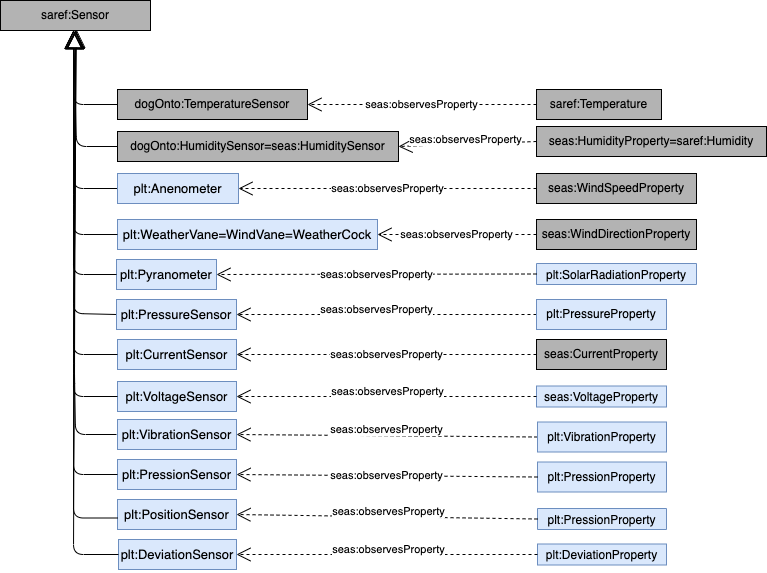

The diagram above was exported from draw.io. Its source (the exported page's mxGraphModel, read from the mxfile embedded in the PNG):
<mxGraphModel dx="1114" dy="2897" grid="1" gridSize="10" guides="1" tooltips="1" connect="1" arrows="1" fold="1" page="1" pageScale="1" pageWidth="827" pageHeight="1169" math="0" shadow="0">
  <root>
    <mxCell id="0" />
    <mxCell id="1" parent="0" />
    <mxCell id="Y58iS5orDss-ap-q8Mw3-1" value="&lt;span style=&quot;font-family: helvetica;&quot;&gt;seas:HumidityProperty=saref:Humidity&lt;/span&gt;" style="rounded=0;whiteSpace=wrap;html=1;fontFamily=Georgia;fillColor=#B3B3B3;fontStyle=0" parent="1" vertex="1">
      <mxGeometry x="560" y="-1063" width="230" height="30" as="geometry" />
    </mxCell>
    <mxCell id="Y58iS5orDss-ap-q8Mw3-2" value="&lt;span style=&quot;font-family: helvetica;&quot;&gt;seas:WindSpeedProperty&lt;/span&gt;" style="rounded=0;whiteSpace=wrap;html=1;fontFamily=Georgia;fillColor=#B3B3B3;fontStyle=0" parent="1" vertex="1">
      <mxGeometry x="560" y="-1016" width="160" height="30" as="geometry" />
    </mxCell>
    <mxCell id="Y58iS5orDss-ap-q8Mw3-3" value="&lt;span style=&quot;font-family: helvetica;&quot;&gt;seas:WindDirectionProperty&lt;/span&gt;" style="rounded=0;whiteSpace=wrap;html=1;fontFamily=Georgia;fillColor=#B3B3B3;fontStyle=0" parent="1" vertex="1">
      <mxGeometry x="560" y="-970" width="160" height="30" as="geometry" />
    </mxCell>
    <mxCell id="Y58iS5orDss-ap-q8Mw3-4" value="plt:SolarRadiationProperty" style="swimlane;fontStyle=0;fillColor=#dae8fc;strokeColor=#6c8ebf;" parent="1" vertex="1">
      <mxGeometry x="560" y="-926" width="160" height="21" as="geometry" />
    </mxCell>
    <mxCell id="Y58iS5orDss-ap-q8Mw3-5" value="&lt;span style=&quot;font-family: helvetica;&quot;&gt;saref:Sensor&lt;/span&gt;" style="rounded=0;whiteSpace=wrap;html=1;fontFamily=Georgia;fillColor=#B3B3B3;fontStyle=0" parent="1" vertex="1">
      <mxGeometry x="24" y="-1189" width="150" height="30" as="geometry" />
    </mxCell>
    <mxCell id="Y58iS5orDss-ap-q8Mw3-6" value="&lt;span style=&quot;font-family: helvetica;&quot;&gt;dogOnto:TemperatureSensor&lt;/span&gt;" style="rounded=0;whiteSpace=wrap;html=1;fontFamily=Georgia;fillColor=#B3B3B3;fontStyle=0" parent="1" vertex="1">
      <mxGeometry x="141" y="-1100" width="190" height="30" as="geometry" />
    </mxCell>
    <mxCell id="Y58iS5orDss-ap-q8Mw3-7" value="&lt;span style=&quot;font-family: helvetica; font-size: 13px;&quot;&gt;plt:WeatherVane=WindVane=WeatherCock&lt;/span&gt;" style="rounded=0;whiteSpace=wrap;html=1;fontFamily=Georgia;fontStyle=0;fillColor=#dae8fc;strokeColor=#6c8ebf;" parent="1" vertex="1">
      <mxGeometry x="141" y="-970" width="260" height="30" as="geometry" />
    </mxCell>
    <mxCell id="Y58iS5orDss-ap-q8Mw3-8" value="&lt;span style=&quot;font-family: helvetica; font-size: 13px;&quot;&gt;plt:Pyranometer&lt;/span&gt;" style="rounded=0;whiteSpace=wrap;html=1;fontFamily=Georgia;fontStyle=0;fillColor=#dae8fc;strokeColor=#6c8ebf;" parent="1" vertex="1">
      <mxGeometry x="140" y="-930" width="100" height="30" as="geometry" />
    </mxCell>
    <mxCell id="Y58iS5orDss-ap-q8Mw3-9" value="" style="endArrow=block;endSize=16;endFill=0;html=1;exitX=0;exitY=0.5;exitDx=0;exitDy=0;entryX=0.5;entryY=1;entryDx=0;entryDy=0;fontStyle=0" parent="1" source="Y58iS5orDss-ap-q8Mw3-6" target="Y58iS5orDss-ap-q8Mw3-5" edge="1">
      <mxGeometry width="160" relative="1" as="geometry">
        <mxPoint x="62" y="-1085" as="sourcePoint" />
        <mxPoint x="72" y="-1130" as="targetPoint" />
        <Array as="points">
          <mxPoint x="97" y="-1085" />
        </Array>
      </mxGeometry>
    </mxCell>
    <mxCell id="Y58iS5orDss-ap-q8Mw3-10" value="" style="endArrow=block;endSize=16;endFill=0;html=1;exitX=0;exitY=0.5;exitDx=0;exitDy=0;entryX=0.5;entryY=1;entryDx=0;entryDy=0;fontStyle=0" parent="1" source="Y58iS5orDss-ap-q8Mw3-19" edge="1">
      <mxGeometry width="160" relative="1" as="geometry">
        <mxPoint x="140.99999999999977" y="-985" as="sourcePoint" />
        <mxPoint x="97" y="-1159" as="targetPoint" />
        <Array as="points">
          <mxPoint x="97" y="-1001" />
          <mxPoint x="97" y="-1035" />
        </Array>
      </mxGeometry>
    </mxCell>
    <mxCell id="Y58iS5orDss-ap-q8Mw3-11" value="" style="endArrow=block;endSize=16;endFill=0;html=1;exitX=0;exitY=0.5;exitDx=0;exitDy=0;entryX=0.5;entryY=1;entryDx=0;entryDy=0;fontStyle=0" parent="1" source="Y58iS5orDss-ap-q8Mw3-7" edge="1">
      <mxGeometry width="160" relative="1" as="geometry">
        <mxPoint x="141" y="-1035" as="sourcePoint" />
        <mxPoint x="97" y="-1159" as="targetPoint" />
        <Array as="points">
          <mxPoint x="97" y="-955" />
          <mxPoint x="97" y="-985" />
        </Array>
      </mxGeometry>
    </mxCell>
    <mxCell id="Y58iS5orDss-ap-q8Mw3-12" value="" style="endArrow=block;endSize=16;endFill=0;html=1;exitX=0;exitY=0.5;exitDx=0;exitDy=0;entryX=0.5;entryY=1;entryDx=0;entryDy=0;fontStyle=0" parent="1" source="Y58iS5orDss-ap-q8Mw3-8" edge="1">
      <mxGeometry width="160" relative="1" as="geometry">
        <mxPoint x="141" y="-985" as="sourcePoint" />
        <mxPoint x="97" y="-1159" as="targetPoint" />
        <Array as="points">
          <mxPoint x="97" y="-915" />
          <mxPoint x="97" y="-985" />
        </Array>
      </mxGeometry>
    </mxCell>
    <mxCell id="Y58iS5orDss-ap-q8Mw3-13" value="seas:observesProperty" style="endArrow=open;endSize=12;dashed=1;html=1;entryX=1;entryY=0.5;entryDx=0;entryDy=0;exitX=0;exitY=0.5;exitDx=0;exitDy=0;fontStyle=0" parent="1" source="Y58iS5orDss-ap-q8Mw3-2" target="Y58iS5orDss-ap-q8Mw3-19" edge="1">
      <mxGeometry width="160" relative="1" as="geometry">
        <mxPoint x="680" y="-1075" as="sourcePoint" />
        <mxPoint x="261.99999999999955" y="-985" as="targetPoint" />
      </mxGeometry>
    </mxCell>
    <mxCell id="Y58iS5orDss-ap-q8Mw3-14" value="seas:observesProperty" style="endArrow=open;endSize=12;dashed=1;html=1;entryX=1;entryY=0.5;entryDx=0;entryDy=0;exitX=0;exitY=0.5;exitDx=0;exitDy=0;fontStyle=0" parent="1" source="Y58iS5orDss-ap-q8Mw3-3" target="Y58iS5orDss-ap-q8Mw3-7" edge="1">
      <mxGeometry width="160" relative="1" as="geometry">
        <mxPoint x="629" y="-975" as="sourcePoint" />
        <mxPoint x="301" y="-975" as="targetPoint" />
      </mxGeometry>
    </mxCell>
    <mxCell id="Y58iS5orDss-ap-q8Mw3-15" value="&lt;span style=&quot;font-family: helvetica;&quot;&gt;dogOnto:HumiditySensor=seas:HumiditySensor&lt;/span&gt;" style="rounded=0;whiteSpace=wrap;html=1;fontFamily=Georgia;fillColor=#B3B3B3;fontStyle=0" parent="1" vertex="1">
      <mxGeometry x="141" y="-1058" width="281" height="30" as="geometry" />
    </mxCell>
    <mxCell id="Y58iS5orDss-ap-q8Mw3-16" value="seas:observesProperty" style="endArrow=open;endSize=12;dashed=1;html=1;entryX=1;entryY=0.5;entryDx=0;entryDy=0;exitX=0;exitY=0.5;exitDx=0;exitDy=0;fontStyle=0" parent="1" source="Y58iS5orDss-ap-q8Mw3-1" target="Y58iS5orDss-ap-q8Mw3-15" edge="1">
      <mxGeometry x="0.0327" y="-5" width="160" relative="1" as="geometry">
        <mxPoint x="680" y="-1075" as="sourcePoint" />
        <mxPoint x="319" y="-1075" as="targetPoint" />
        <Array as="points" />
        <mxPoint as="offset" />
      </mxGeometry>
    </mxCell>
    <mxCell id="Y58iS5orDss-ap-q8Mw3-17" value="" style="endArrow=block;endSize=16;endFill=0;html=1;exitX=0;exitY=0.5;exitDx=0;exitDy=0;entryX=0.5;entryY=1;entryDx=0;entryDy=0;fontStyle=0" parent="1" source="Y58iS5orDss-ap-q8Mw3-15" edge="1">
      <mxGeometry width="160" relative="1" as="geometry">
        <mxPoint x="141" y="-1085" as="sourcePoint" />
        <mxPoint x="97" y="-1159" as="targetPoint" />
        <Array as="points">
          <mxPoint x="100" y="-1043" />
        </Array>
      </mxGeometry>
    </mxCell>
    <mxCell id="Y58iS5orDss-ap-q8Mw3-18" value="seas:observesProperty" style="endArrow=open;endSize=12;dashed=1;html=1;entryX=1;entryY=0.5;entryDx=0;entryDy=0;exitX=0;exitY=0.5;exitDx=0;exitDy=0;fontStyle=0" parent="1" source="Y58iS5orDss-ap-q8Mw3-4" target="Y58iS5orDss-ap-q8Mw3-8" edge="1">
      <mxGeometry width="160" relative="1" as="geometry">
        <mxPoint x="618" y="-1125" as="sourcePoint" />
        <mxPoint x="378" y="-1125" as="targetPoint" />
      </mxGeometry>
    </mxCell>
    <mxCell id="Y58iS5orDss-ap-q8Mw3-19" value="&lt;span style=&quot;font-family: helvetica; font-size: 13px;&quot;&gt;plt:Anenometer&lt;/span&gt;" style="rounded=0;whiteSpace=wrap;html=1;fontFamily=Georgia;fontStyle=0;fillColor=#dae8fc;strokeColor=#6c8ebf;" parent="1" vertex="1">
      <mxGeometry x="141" y="-1016" width="121" height="30" as="geometry" />
    </mxCell>
    <mxCell id="Y58iS5orDss-ap-q8Mw3-20" value="&lt;span style=&quot;font-family: helvetica;&quot;&gt;saref:Temperature&lt;/span&gt;" style="rounded=0;whiteSpace=wrap;html=1;fontFamily=Georgia;fillColor=#B3B3B3;fontStyle=0" parent="1" vertex="1">
      <mxGeometry x="560" y="-1100" width="125" height="30" as="geometry" />
    </mxCell>
    <mxCell id="Y58iS5orDss-ap-q8Mw3-21" value="seas:observesProperty" style="endArrow=open;endSize=12;dashed=1;html=1;entryX=1;entryY=0.5;entryDx=0;entryDy=0;exitX=0;exitY=0.5;exitDx=0;exitDy=0;fontStyle=0" parent="1" source="Y58iS5orDss-ap-q8Mw3-20" target="Y58iS5orDss-ap-q8Mw3-6" edge="1">
      <mxGeometry width="160" relative="1" as="geometry">
        <mxPoint x="670" y="-1085" as="sourcePoint" />
        <mxPoint x="236" y="-1100" as="targetPoint" />
      </mxGeometry>
    </mxCell>
    <mxCell id="Y58iS5orDss-ap-q8Mw3-22" value="&lt;font face=&quot;helvetica&quot;&gt;seas:CurrentProperty&lt;/font&gt;" style="rounded=0;whiteSpace=wrap;html=1;fontFamily=Georgia;fillColor=#B3B3B3;fontStyle=0" parent="1" vertex="1">
      <mxGeometry x="560" y="-850" width="130" height="30" as="geometry" />
    </mxCell>
    <mxCell id="Y58iS5orDss-ap-q8Mw3-23" value="seas:VoltageProperty" style="swimlane;fontStyle=0;fillColor=#dae8fc;strokeColor=#6c8ebf;" parent="1" vertex="1">
      <mxGeometry x="560" y="-803.5" width="130" height="21" as="geometry" />
    </mxCell>
    <mxCell id="Y58iS5orDss-ap-q8Mw3-24" value="&lt;font face=&quot;helvetica&quot;&gt;&lt;span style=&quot;font-size: 13px;&quot;&gt;plt:CurrentSensor&lt;/span&gt;&lt;/font&gt;" style="rounded=0;whiteSpace=wrap;html=1;fontFamily=Georgia;fontStyle=0;fillColor=#dae8fc;strokeColor=#6c8ebf;" parent="1" vertex="1">
      <mxGeometry x="141" y="-850" width="119" height="30" as="geometry" />
    </mxCell>
    <mxCell id="Y58iS5orDss-ap-q8Mw3-25" value="&lt;font face=&quot;helvetica&quot;&gt;&lt;span style=&quot;font-size: 13px;&quot;&gt;plt:VoltageSensor&lt;/span&gt;&lt;/font&gt;" style="rounded=0;whiteSpace=wrap;html=1;fontFamily=Georgia;fontStyle=0;fillColor=#dae8fc;strokeColor=#6c8ebf;" parent="1" vertex="1">
      <mxGeometry x="141" y="-808" width="119" height="30" as="geometry" />
    </mxCell>
    <mxCell id="Y58iS5orDss-ap-q8Mw3-26" value="" style="endArrow=block;endSize=16;endFill=0;html=1;exitX=0;exitY=0.5;exitDx=0;exitDy=0;entryX=0.5;entryY=1;entryDx=0;entryDy=0;fontStyle=0" parent="1" source="Y58iS5orDss-ap-q8Mw3-32" target="Y58iS5orDss-ap-q8Mw3-5" edge="1">
      <mxGeometry width="160" relative="1" as="geometry">
        <mxPoint x="140.99999999999977" y="-826.0000000000002" as="sourcePoint" />
        <mxPoint x="97" y="-1000" as="targetPoint" />
        <Array as="points">
          <mxPoint x="97" y="-876" />
        </Array>
      </mxGeometry>
    </mxCell>
    <mxCell id="Y58iS5orDss-ap-q8Mw3-27" value="" style="endArrow=block;endSize=16;endFill=0;html=1;exitX=0;exitY=0.5;exitDx=0;exitDy=0;entryX=0.5;entryY=1;entryDx=0;entryDy=0;fontStyle=0" parent="1" source="Y58iS5orDss-ap-q8Mw3-24" target="Y58iS5orDss-ap-q8Mw3-5" edge="1">
      <mxGeometry width="160" relative="1" as="geometry">
        <mxPoint x="141" y="-876" as="sourcePoint" />
        <mxPoint x="97" y="-1000" as="targetPoint" />
        <Array as="points">
          <mxPoint x="97" y="-835" />
        </Array>
      </mxGeometry>
    </mxCell>
    <mxCell id="Y58iS5orDss-ap-q8Mw3-28" value="" style="endArrow=block;endSize=16;endFill=0;html=1;exitX=0;exitY=0.5;exitDx=0;exitDy=0;fontStyle=0" parent="1" source="Y58iS5orDss-ap-q8Mw3-25" edge="1">
      <mxGeometry width="160" relative="1" as="geometry">
        <mxPoint x="141" y="-826" as="sourcePoint" />
        <mxPoint x="100" y="-1160.0000000000002" as="targetPoint" />
        <Array as="points">
          <mxPoint x="97" y="-793" />
          <mxPoint x="97" y="-826" />
        </Array>
      </mxGeometry>
    </mxCell>
    <mxCell id="Y58iS5orDss-ap-q8Mw3-29" value="seas:observesProperty" style="endArrow=open;endSize=12;dashed=1;html=1;entryX=1;entryY=0.5;entryDx=0;entryDy=0;exitX=0;exitY=0.5;exitDx=0;exitDy=0;fontStyle=0" parent="1" source="Y58iS5orDss-ap-q8Mw3-22" target="Y58iS5orDss-ap-q8Mw3-24" edge="1">
      <mxGeometry width="160" relative="1" as="geometry">
        <mxPoint x="680" y="-916" as="sourcePoint" />
        <mxPoint x="261.99999999999955" y="-826.0000000000002" as="targetPoint" />
      </mxGeometry>
    </mxCell>
    <mxCell id="Y58iS5orDss-ap-q8Mw3-30" value="seas:observesProperty" style="endArrow=open;endSize=12;dashed=1;html=1;entryX=1;entryY=0.5;entryDx=0;entryDy=0;fontStyle=0;exitX=0;exitY=0.5;exitDx=0;exitDy=0;" parent="1" source="Y58iS5orDss-ap-q8Mw3-41" target="Y58iS5orDss-ap-q8Mw3-32" edge="1">
      <mxGeometry x="0.0667" y="-5" width="160" relative="1" as="geometry">
        <mxPoint x="570" y="-875" as="sourcePoint" />
        <mxPoint x="301" y="-816" as="targetPoint" />
        <Array as="points" />
        <mxPoint as="offset" />
      </mxGeometry>
    </mxCell>
    <mxCell id="Y58iS5orDss-ap-q8Mw3-31" value="seas:observesProperty" style="endArrow=open;endSize=12;dashed=1;html=1;entryX=1;entryY=0.5;entryDx=0;entryDy=0;exitX=0;exitY=0.5;exitDx=0;exitDy=0;fontStyle=0" parent="1" source="Y58iS5orDss-ap-q8Mw3-23" target="Y58iS5orDss-ap-q8Mw3-25" edge="1">
      <mxGeometry x="-0.0033" y="-5" width="160" relative="1" as="geometry">
        <mxPoint x="618" y="-966" as="sourcePoint" />
        <mxPoint x="378" y="-966" as="targetPoint" />
        <Array as="points" />
        <mxPoint x="1" as="offset" />
      </mxGeometry>
    </mxCell>
    <mxCell id="Y58iS5orDss-ap-q8Mw3-32" value="&lt;font face=&quot;helvetica&quot;&gt;&lt;span style=&quot;font-size: 13px;&quot;&gt;plt:PressureSensor&lt;/span&gt;&lt;/font&gt;" style="rounded=0;whiteSpace=wrap;html=1;fontFamily=Georgia;fontStyle=0;fillColor=#dae8fc;strokeColor=#6c8ebf;" parent="1" vertex="1">
      <mxGeometry x="140" y="-890" width="120" height="30" as="geometry" />
    </mxCell>
    <mxCell id="Y58iS5orDss-ap-q8Mw3-33" value="&lt;font face=&quot;helvetica&quot;&gt;&lt;span style=&quot;font-size: 13px;&quot;&gt;plt:PressionSensor&lt;/span&gt;&lt;/font&gt;" style="rounded=0;whiteSpace=wrap;html=1;fontFamily=Georgia;fontStyle=0;fillColor=#dae8fc;strokeColor=#6c8ebf;" parent="1" vertex="1">
      <mxGeometry x="141" y="-730" width="119" height="30" as="geometry" />
    </mxCell>
    <mxCell id="Y58iS5orDss-ap-q8Mw3-34" value="&lt;font face=&quot;helvetica&quot;&gt;&lt;span style=&quot;font-size: 13px;&quot;&gt;plt:PositionSensor&lt;/span&gt;&lt;/font&gt;" style="rounded=0;whiteSpace=wrap;html=1;fontFamily=Georgia;fontStyle=0;fillColor=#dae8fc;strokeColor=#6c8ebf;" parent="1" vertex="1">
      <mxGeometry x="141" y="-690" width="119" height="30" as="geometry" />
    </mxCell>
    <mxCell id="Y58iS5orDss-ap-q8Mw3-35" value="" style="endArrow=block;endSize=16;endFill=0;html=1;exitX=0;exitY=0.5;exitDx=0;exitDy=0;fontStyle=0;entryX=0.5;entryY=1;entryDx=0;entryDy=0;" parent="1" target="Y58iS5orDss-ap-q8Mw3-5" edge="1">
      <mxGeometry width="160" relative="1" as="geometry">
        <mxPoint x="140.99999999999977" y="-671.5" as="sourcePoint" />
        <mxPoint x="90" y="-1160" as="targetPoint" />
        <Array as="points">
          <mxPoint x="97" y="-671.5" />
          <mxPoint x="97" y="-721.5" />
        </Array>
      </mxGeometry>
    </mxCell>
    <mxCell id="Y58iS5orDss-ap-q8Mw3-36" value="" style="endArrow=block;endSize=16;endFill=0;html=1;exitX=0;exitY=0.5;exitDx=0;exitDy=0;fontStyle=0;entryX=0.5;entryY=1;entryDx=0;entryDy=0;" parent="1" source="Y58iS5orDss-ap-q8Mw3-33" target="Y58iS5orDss-ap-q8Mw3-5" edge="1">
      <mxGeometry width="160" relative="1" as="geometry">
        <mxPoint x="141" y="-671.5" as="sourcePoint" />
        <mxPoint x="100" y="-1005.5000000000002" as="targetPoint" />
        <Array as="points">
          <mxPoint x="97" y="-715" />
        </Array>
      </mxGeometry>
    </mxCell>
    <mxCell id="Y58iS5orDss-ap-q8Mw3-37" value="&lt;font face=&quot;helvetica&quot;&gt;&lt;span style=&quot;font-size: 13px;&quot;&gt;plt:VibrationSensor&lt;/span&gt;&lt;/font&gt;" style="rounded=0;whiteSpace=wrap;html=1;fontFamily=Georgia;fontStyle=0;fillColor=#dae8fc;strokeColor=#6c8ebf;" parent="1" vertex="1">
      <mxGeometry x="141" y="-770" width="119" height="30" as="geometry" />
    </mxCell>
    <mxCell id="Y58iS5orDss-ap-q8Mw3-38" value="&lt;font face=&quot;helvetica&quot;&gt;&lt;span style=&quot;font-size: 13px;&quot;&gt;plt:DeviationSensor&lt;/span&gt;&lt;/font&gt;" style="rounded=0;whiteSpace=wrap;html=1;fontFamily=Georgia;fontStyle=0;fillColor=#dae8fc;strokeColor=#6c8ebf;" parent="1" vertex="1">
      <mxGeometry x="142" y="-650" width="118" height="30" as="geometry" />
    </mxCell>
    <mxCell id="Y58iS5orDss-ap-q8Mw3-39" value="" style="endArrow=block;endSize=16;endFill=0;html=1;exitX=0;exitY=0.5;exitDx=0;exitDy=0;fontStyle=0;entryX=0.5;entryY=1;entryDx=0;entryDy=0;" parent="1" source="Y58iS5orDss-ap-q8Mw3-38" target="Y58iS5orDss-ap-q8Mw3-5" edge="1">
      <mxGeometry width="160" relative="1" as="geometry">
        <mxPoint x="151" y="-661.5" as="sourcePoint" />
        <mxPoint x="110" y="-995.5000000000002" as="targetPoint" />
        <Array as="points">
          <mxPoint x="97" y="-635" />
        </Array>
      </mxGeometry>
    </mxCell>
    <mxCell id="Y58iS5orDss-ap-q8Mw3-40" value="" style="endArrow=block;endSize=16;endFill=0;html=1;fontStyle=0;entryX=0.5;entryY=1;entryDx=0;entryDy=0;" parent="1" target="Y58iS5orDss-ap-q8Mw3-5" edge="1">
      <mxGeometry width="160" relative="1" as="geometry">
        <mxPoint x="140" y="-755" as="sourcePoint" />
        <mxPoint x="170" y="-1140" as="targetPoint" />
        <Array as="points">
          <mxPoint x="99" y="-755" />
          <mxPoint x="98" y="-816" />
        </Array>
      </mxGeometry>
    </mxCell>
    <mxCell id="Y58iS5orDss-ap-q8Mw3-41" value="&lt;font face=&quot;helvetica&quot;&gt;plt:PressureProperty&lt;/font&gt;" style="rounded=0;whiteSpace=wrap;html=1;fontFamily=Georgia;fontStyle=0;fillColor=#dae8fc;strokeColor=#6c8ebf;" parent="1" vertex="1">
      <mxGeometry x="560" y="-890" width="130" height="30" as="geometry" />
    </mxCell>
    <mxCell id="Y58iS5orDss-ap-q8Mw3-42" value="&lt;font face=&quot;helvetica&quot;&gt;plt:PressionProperty&lt;/font&gt;" style="rounded=0;whiteSpace=wrap;html=1;fontFamily=Georgia;fontStyle=0;fillColor=#dae8fc;strokeColor=#6c8ebf;" parent="1" vertex="1">
      <mxGeometry x="561" y="-727.5" width="129" height="30" as="geometry" />
    </mxCell>
    <mxCell id="Y58iS5orDss-ap-q8Mw3-43" value="plt:PressionProperty" style="swimlane;fontStyle=0;fillColor=#dae8fc;strokeColor=#6c8ebf;" parent="1" vertex="1">
      <mxGeometry x="561" y="-681" width="129" height="21" as="geometry" />
    </mxCell>
    <mxCell id="Y58iS5orDss-ap-q8Mw3-44" value="seas:observesProperty" style="endArrow=open;endSize=12;dashed=1;html=1;entryX=1;entryY=0.5;entryDx=0;entryDy=0;exitX=0;exitY=0.5;exitDx=0;exitDy=0;fontStyle=0" parent="1" source="Y58iS5orDss-ap-q8Mw3-42" target="Y58iS5orDss-ap-q8Mw3-33" edge="1">
      <mxGeometry width="160" relative="1" as="geometry">
        <mxPoint x="681" y="-793.5" as="sourcePoint" />
        <mxPoint x="281" y="-712.5" as="targetPoint" />
      </mxGeometry>
    </mxCell>
    <mxCell id="Y58iS5orDss-ap-q8Mw3-45" value="seas:observesProperty" style="endArrow=open;endSize=12;dashed=1;html=1;entryX=1;entryY=0.5;entryDx=0;entryDy=0;fontStyle=0;exitX=0;exitY=0.5;exitDx=0;exitDy=0;" parent="1" source="Y58iS5orDss-ap-q8Mw3-47" target="Y58iS5orDss-ap-q8Mw3-37" edge="1">
      <mxGeometry x="0.0037" y="-6" width="160" relative="1" as="geometry">
        <mxPoint x="571" y="-752.5" as="sourcePoint" />
        <mxPoint x="280" y="-752.5" as="targetPoint" />
        <Array as="points" />
        <mxPoint as="offset" />
      </mxGeometry>
    </mxCell>
    <mxCell id="Y58iS5orDss-ap-q8Mw3-46" value="seas:observesProperty" style="endArrow=open;endSize=12;dashed=1;html=1;entryX=1;entryY=0.5;entryDx=0;entryDy=0;exitX=0;exitY=0.5;exitDx=0;exitDy=0;fontStyle=0" parent="1" source="Y58iS5orDss-ap-q8Mw3-43" target="Y58iS5orDss-ap-q8Mw3-34" edge="1">
      <mxGeometry x="-0.0033" y="-5" width="160" relative="1" as="geometry">
        <mxPoint x="619" y="-843.5" as="sourcePoint" />
        <mxPoint x="281" y="-670.5" as="targetPoint" />
        <Array as="points" />
        <mxPoint x="1" as="offset" />
      </mxGeometry>
    </mxCell>
    <mxCell id="Y58iS5orDss-ap-q8Mw3-47" value="&lt;font face=&quot;helvetica&quot;&gt;plt:VibrationProperty&lt;/font&gt;" style="rounded=0;whiteSpace=wrap;html=1;fontFamily=Georgia;fontStyle=0;fillColor=#dae8fc;strokeColor=#6c8ebf;" parent="1" vertex="1">
      <mxGeometry x="561" y="-767.5" width="129" height="30" as="geometry" />
    </mxCell>
    <mxCell id="Y58iS5orDss-ap-q8Mw3-48" value="plt:DeviationProperty" style="swimlane;fontStyle=0;fillColor=#dae8fc;strokeColor=#6c8ebf;" parent="1" vertex="1">
      <mxGeometry x="561" y="-645.5" width="129" height="21" as="geometry" />
    </mxCell>
    <mxCell id="Y58iS5orDss-ap-q8Mw3-49" value="seas:observesProperty" style="endArrow=open;endSize=12;dashed=1;html=1;entryX=1;entryY=0.5;entryDx=0;entryDy=0;exitX=0;exitY=0.5;exitDx=0;exitDy=0;fontStyle=0" parent="1" source="Y58iS5orDss-ap-q8Mw3-48" target="Y58iS5orDss-ap-q8Mw3-38" edge="1">
      <mxGeometry x="-0.0033" y="-5" width="160" relative="1" as="geometry">
        <mxPoint x="619" y="-808" as="sourcePoint" />
        <mxPoint x="281" y="-635" as="targetPoint" />
        <Array as="points" />
        <mxPoint x="1" as="offset" />
      </mxGeometry>
    </mxCell>
  </root>
</mxGraphModel>